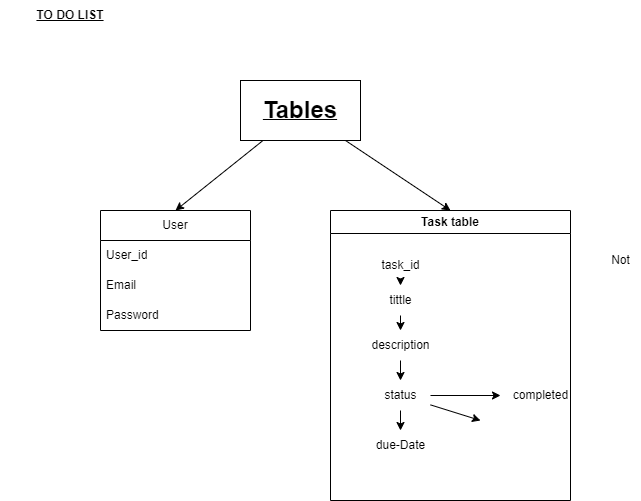

The diagram above was exported from draw.io. Its source (the exported page's mxGraphModel, read from the mxfile embedded in the PNG):
<mxGraphModel dx="767" dy="619" grid="1" gridSize="10" guides="1" tooltips="1" connect="1" arrows="1" fold="1" page="1" pageScale="1" pageWidth="850" pageHeight="1100" math="0" shadow="0">
  <root>
    <mxCell id="0" />
    <mxCell id="1" parent="0" />
    <mxCell id="2" value="" style="rounded=0;whiteSpace=wrap;html=1;" parent="1" vertex="1">
      <mxGeometry x="240" y="130" width="120" height="60" as="geometry" />
    </mxCell>
    <mxCell id="3" value="&lt;b&gt;&lt;u&gt;TO DO LIST&lt;/u&gt;&lt;/b&gt;" style="text;html=1;align=center;verticalAlign=middle;whiteSpace=wrap;rounded=0;" parent="1" vertex="1">
      <mxGeometry y="50" width="140" height="30" as="geometry" />
    </mxCell>
    <mxCell id="5" value="Task table" style="swimlane;whiteSpace=wrap;html=1;" parent="1" vertex="1">
      <mxGeometry x="330" y="260" width="240" height="290" as="geometry" />
    </mxCell>
    <mxCell id="10" value="" style="edgeStyle=none;html=1;" parent="5" source="7" target="9" edge="1">
      <mxGeometry relative="1" as="geometry" />
    </mxCell>
    <mxCell id="7" value="tittle" style="text;html=1;align=center;verticalAlign=middle;resizable=0;points=[];autosize=1;strokeColor=none;fillColor=none;" parent="5" vertex="1">
      <mxGeometry x="45" y="75" width="50" height="30" as="geometry" />
    </mxCell>
    <mxCell id="12" value="" style="edgeStyle=none;html=1;" parent="5" source="9" target="11" edge="1">
      <mxGeometry relative="1" as="geometry" />
    </mxCell>
    <mxCell id="9" value="description&lt;br&gt;" style="text;html=1;align=center;verticalAlign=middle;resizable=0;points=[];autosize=1;strokeColor=none;fillColor=none;" parent="5" vertex="1">
      <mxGeometry x="30" y="120" width="80" height="30" as="geometry" />
    </mxCell>
    <mxCell id="14" value="" style="edgeStyle=none;html=1;" parent="5" source="11" target="13" edge="1">
      <mxGeometry relative="1" as="geometry" />
    </mxCell>
    <mxCell id="15" value="" style="edgeStyle=none;html=1;" parent="5" source="11" edge="1">
      <mxGeometry relative="1" as="geometry">
        <mxPoint x="150" y="210" as="targetPoint" />
      </mxGeometry>
    </mxCell>
    <mxCell id="18" value="" style="edgeStyle=none;html=1;" parent="5" source="11" target="17" edge="1">
      <mxGeometry relative="1" as="geometry" />
    </mxCell>
    <mxCell id="11" value="status" style="text;html=1;align=center;verticalAlign=middle;resizable=0;points=[];autosize=1;strokeColor=none;fillColor=none;" parent="5" vertex="1">
      <mxGeometry x="40" y="170" width="60" height="30" as="geometry" />
    </mxCell>
    <mxCell id="13" value="completed" style="text;html=1;align=center;verticalAlign=middle;resizable=0;points=[];autosize=1;strokeColor=none;fillColor=none;" parent="5" vertex="1">
      <mxGeometry x="170" y="170" width="80" height="30" as="geometry" />
    </mxCell>
    <mxCell id="17" value="due-Date" style="text;html=1;align=center;verticalAlign=middle;resizable=0;points=[];autosize=1;strokeColor=none;fillColor=none;" parent="5" vertex="1">
      <mxGeometry x="35" y="220" width="70" height="30" as="geometry" />
    </mxCell>
    <mxCell id="6" value="task_id" style="text;html=1;align=center;verticalAlign=middle;resizable=0;points=[];autosize=1;strokeColor=none;fillColor=none;" parent="5" vertex="1">
      <mxGeometry x="40" y="40" width="60" height="30" as="geometry" />
    </mxCell>
    <mxCell id="8" value="" style="edgeStyle=none;html=1;" parent="5" source="6" target="7" edge="1">
      <mxGeometry relative="1" as="geometry" />
    </mxCell>
    <mxCell id="16" value="Not" style="text;html=1;align=center;verticalAlign=middle;resizable=0;points=[];autosize=1;strokeColor=none;fillColor=none;" parent="1" vertex="1">
      <mxGeometry x="600" y="295" width="40" height="30" as="geometry" />
    </mxCell>
    <mxCell id="23" value="User" style="swimlane;fontStyle=0;childLayout=stackLayout;horizontal=1;startSize=30;horizontalStack=0;resizeParent=1;resizeParentMax=0;resizeLast=0;collapsible=1;marginBottom=0;whiteSpace=wrap;html=1;" vertex="1" parent="1">
      <mxGeometry x="100" y="260" width="150" height="120" as="geometry" />
    </mxCell>
    <mxCell id="24" value="User_id" style="text;strokeColor=none;fillColor=none;align=left;verticalAlign=middle;spacingLeft=4;spacingRight=4;overflow=hidden;points=[[0,0.5],[1,0.5]];portConstraint=eastwest;rotatable=0;whiteSpace=wrap;html=1;" vertex="1" parent="23">
      <mxGeometry y="30" width="150" height="30" as="geometry" />
    </mxCell>
    <mxCell id="25" value="Email" style="text;strokeColor=none;fillColor=none;align=left;verticalAlign=middle;spacingLeft=4;spacingRight=4;overflow=hidden;points=[[0,0.5],[1,0.5]];portConstraint=eastwest;rotatable=0;whiteSpace=wrap;html=1;" vertex="1" parent="23">
      <mxGeometry y="60" width="150" height="30" as="geometry" />
    </mxCell>
    <mxCell id="26" value="Password" style="text;strokeColor=none;fillColor=none;align=left;verticalAlign=middle;spacingLeft=4;spacingRight=4;overflow=hidden;points=[[0,0.5],[1,0.5]];portConstraint=eastwest;rotatable=0;whiteSpace=wrap;html=1;" vertex="1" parent="23">
      <mxGeometry y="90" width="150" height="30" as="geometry" />
    </mxCell>
    <mxCell id="32" style="edgeStyle=none;html=1;entryX=0.5;entryY=0;entryDx=0;entryDy=0;fontSize=24;" edge="1" parent="1" source="31" target="23">
      <mxGeometry relative="1" as="geometry" />
    </mxCell>
    <mxCell id="33" style="edgeStyle=none;html=1;entryX=0.5;entryY=0;entryDx=0;entryDy=0;fontSize=24;" edge="1" parent="1" source="31" target="5">
      <mxGeometry relative="1" as="geometry" />
    </mxCell>
    <mxCell id="31" value="&lt;b&gt;&lt;u&gt;&lt;font style=&quot;font-size: 24px;&quot;&gt;Tables&lt;/font&gt;&lt;/u&gt;&lt;/b&gt;" style="text;html=1;strokeColor=none;fillColor=none;align=center;verticalAlign=middle;whiteSpace=wrap;rounded=0;" vertex="1" parent="1">
      <mxGeometry x="240" y="130" width="120" height="60" as="geometry" />
    </mxCell>
  </root>
</mxGraphModel>